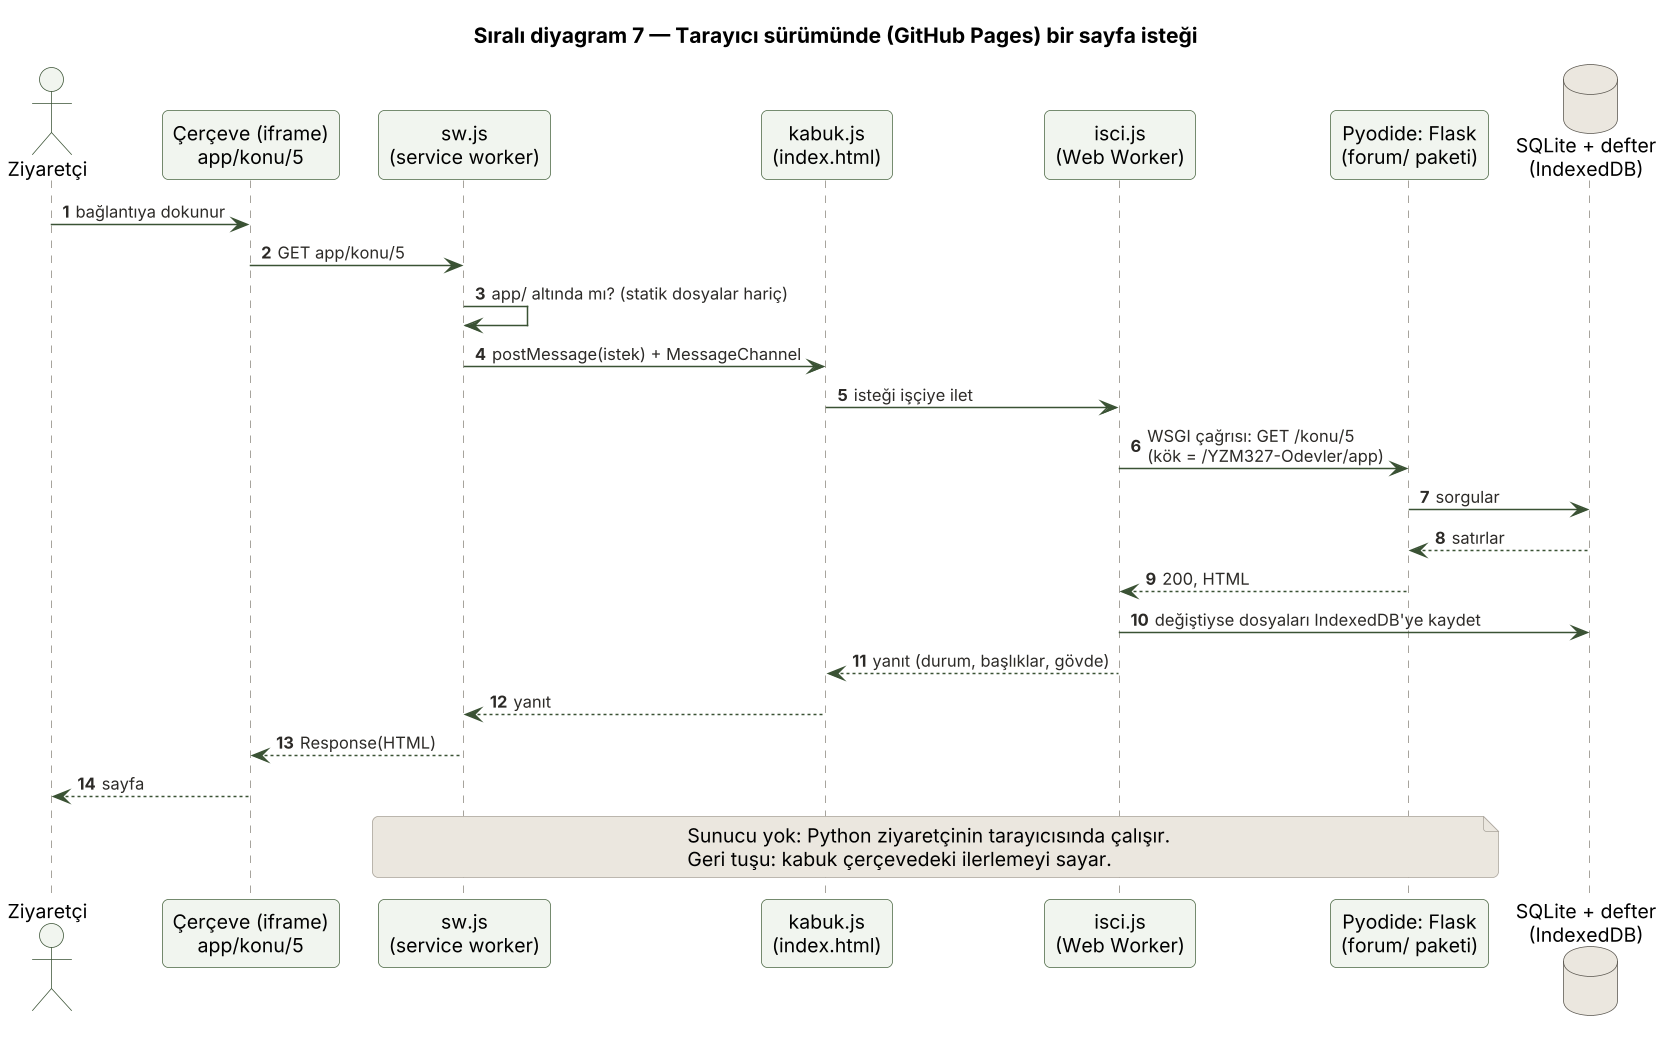

The diagram above was rendered by PlantUML. Its source (embedded in the PNG):
@startuml 03g_sirali_tarayici_surumu
skinparamlocked dpi 144
!include _stil.iuml
title Sıralı diyagram 7 — Tarayıcı sürümünde (GitHub Pages) bir sayfa isteği
autonumber
actor "Ziyaretçi" as Z
participant "Çerçeve (iframe)\napp/konu/5" as F
participant "sw.js\n(service worker)" as SW
participant "kabuk.js\n(index.html)" as K
participant "isci.js\n(Web Worker)" as I
participant "Pyodide: Flask\n(forum/ paketi)" as P
database "SQLite + defter\n(IndexedDB)" as V

Z -> F : bağlantıya dokunur
F -> SW : GET app/konu/5
SW -> SW : app/ altında mı? (statik dosyalar hariç)
SW -> K : postMessage(istek) + MessageChannel
K -> I : isteği işçiye ilet
I -> P : WSGI çağrısı: GET /konu/5\n(kök = /YZM327-Odevler/app)
P -> V : sorgular
V --> P : satırlar
P --> I : 200, HTML
I -> V : değiştiyse dosyaları IndexedDB'ye kaydet
I --> K : yanıt (durum, başlıklar, gövde)
K --> SW : yanıt
SW --> F : Response(HTML)
F --> Z : sayfa
note over SW, P : Sunucu yok: Python ziyaretçinin tarayıcısında çalışır.\nGeri tuşu: kabuk çerçevedeki ilerlemeyi sayar.
@enduml